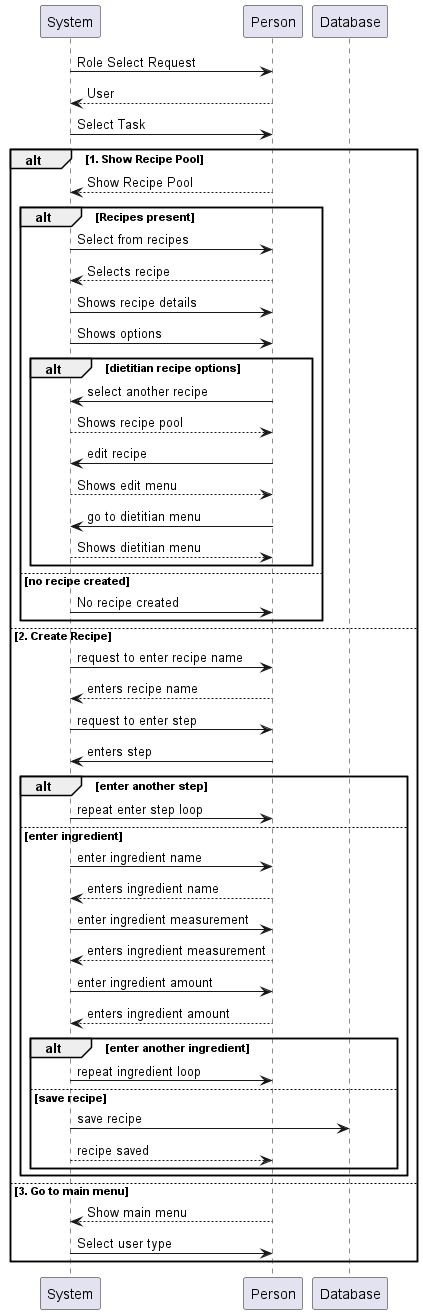

The diagram above was rendered by PlantUML. Its source (embedded in the PNG):
@startuml
'https://plantuml.com/sequence-diagram

'autonumber

System -> Person: Role Select Request
Person --> System: User

System -> Person: Select Task

alt 1. Show Recipe Pool
Person --> System: Show Recipe Pool

    alt Recipes present
        System -> Person: Select from recipes
        Person --> System: Selects recipe
        System -> Person: Shows recipe details
        System -> Person: Shows options
        alt dietitian recipe options
            Person -> System: select another recipe
            System --> Person: Shows recipe pool
            Person -> System: edit recipe
            System --> Person: Shows edit menu
            Person -> System: go to dietitian menu
            System --> Person: Shows dietitian menu
        end

    else no recipe created
        System -> Person: No recipe created
    end

else 2. Create Recipe
System -> Person: request to enter recipe name
Person --> System: enters recipe name
System -> Person: request to enter step
Person -> System: enters step
    alt enter another step
        System -> Person: repeat enter step loop
    else enter ingredient
        System -> Person: enter ingredient name
        Person --> System: enters ingredient name
        System -> Person: enter ingredient measurement
        Person --> System: enters ingredient measurement
        System -> Person: enter ingredient amount
        Person --> System: enters ingredient amount
        alt enter another ingredient
        System -> Person:repeat ingredient loop
        else save recipe
        System->Database:save recipe
        System-->Person:recipe saved
        end

    end

else 3. Go to main menu
Person --> System: Show main menu
System -> Person: Select user type

end
@enduml